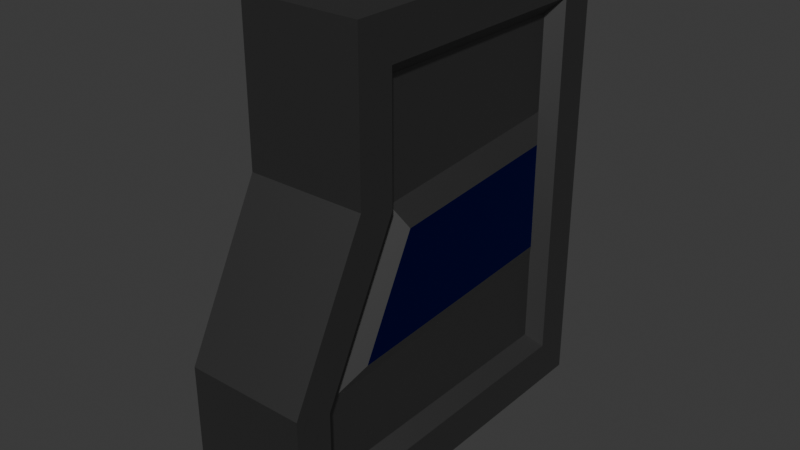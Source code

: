 # Source: Door1.blend  (saved by Blender 4.5.90; exported with 4.5.12 LTS)
import bpy
from mathutils import Matrix  # noqa: F401  (used for matrix-valued properties, if any)

bpy.ops.wm.read_factory_settings(use_empty=True)
scene = bpy.context.scene
scene.name = 'Scene'

# ---- collections
col_collection = bpy.data.collections.new('Collection'); scene.collection.children.link(col_collection)

# ---- materials (node trees are filled in below, after node groups)
mat_material = bpy.data.materials.new('Material')
mat_material.alpha_threshold = 0.0
mat_material.roughness = 0.5
mat_material.line_color = (0.0, 0.0, 0.0, 1.0)
mat_material_003 = bpy.data.materials.new('Material.003')

# ---- material node trees
mat_material.use_nodes = True; mat_material.node_tree.nodes.clear()
_N = mat_material.node_tree.nodes; _L = mat_material.node_tree.links
n0 = _N.new('ShaderNodeOutputMaterial'); n0.name = 'Material Output'; n0.location = (200, 100)
n1 = _N.new('ShaderNodeBsdfPrincipled'); n1.name = 'Principled BSDF'; n1.location = (-200, 100)
n1.inputs[0].default_value = (0.1859, 0.1859, 0.1859, 1.0)
n1.inputs[1].default_value = 1.0
n1.inputs[3].default_value = 1.45
_L.new(n1.outputs[0], n0.inputs[0])
n0.is_active_output = True
mat_material_003.use_nodes = True; mat_material_003.node_tree.nodes.clear()
_N = mat_material_003.node_tree.nodes; _L = mat_material_003.node_tree.links
n0 = _N.new('ShaderNodeBsdfPrincipled'); n0.name = 'Principled BSDF'; n0.location = (-200, 100)
n0.inputs[0].default_value = (0.0, 0.003487, 0.214, 1.0)
n0.inputs[1].default_value = 1.0
n1 = _N.new('ShaderNodeOutputMaterial'); n1.name = 'Material Output'; n1.location = (200, 100)
_L.new(n0.outputs[0], n1.inputs[0])
n1.is_active_output = True

# ---- world
world_world = bpy.data.worlds.new('World'); scene.world = world_world
world_world.use_nodes = True; world_world.node_tree.nodes.clear()
_N = world_world.node_tree.nodes; _L = world_world.node_tree.links
n0 = _N.new('ShaderNodeOutputWorld'); n0.name = 'World Output'; n0.location = (200, 100)
n1 = _N.new('ShaderNodeBackground'); n1.name = 'Background'; n1.location = (-200, 100)
n1.inputs[0].default_value = (0.05088, 0.05088, 0.05088, 1.0)
_L.new(n1.outputs[0], n0.inputs[0])
n0.is_active_output = True
world_world.color = (0.05088, 0.05088, 0.05088)
world_world.sun_shadow_jitter_overblur = 0.0

# ---- meshes
me_cube = bpy.data.meshes.new('Cube')
me_cube.from_pydata([(0.7632, 0.7463, 0.7463), (0.7632, 0.7463, -0.7463), (0.7632, -0.3461, 0.7463), (0.7632, -0.7463, -0.7463), (-0.7632, 0.7463, 0.7463), (-0.7632, 0.7463, -0.7463), (-0.7632, -0.3461, 0.7463), (-0.7632, -0.7463, -0.7463), (1.0, 0.8106, 0.3333), (1.0, 0.8106, -0.3333), (-1.0, -0.8106, -0.3858), (-1.0, -0.4104, 0.2809), (1.0, -0.4104, 0.2809), (1.0, -0.8106, -0.3858), (-1.0, 0.8106, 0.3333), (-1.0, 0.8106, -0.3333), (-1.0, 1.0, -1.0), (-1.0, -1.0, -1.0), (1.0, 1.0, -0.3333), (1.0, 1.0, -1.0), (-1.0, -0.5998, 0.3333), (-1.0, -0.5998, 1.0), (1.0, -1.0, -0.3333), (1.0, -1.0, -1.0), (-1.0, 1.0, -0.3333), (1.0, 1.0, 1.0), (1.0, -0.5998, 1.0), (-1.0, 1.0, 1.0), (1.0, 1.0, 0.3333), (-1.0, -1.0, -0.3333), (1.0, -0.5998, 0.3333), (-1.0, 1.0, 0.3333), (-1.0, 0.8106, -0.8106), (-1.0, -0.8106, -0.8106), (0.9771, 0.6481, -0.2396), (1.0, 0.8106, -0.8106), (-0.9771, -0.2884, 0.1683), (-1.0, -0.4104, 0.8106), (0.9771, -0.5677, -0.2969), (1.0, -0.8106, -0.8106), (-0.9771, 0.6481, -0.2396), (1.0, 0.8106, 0.8106), (1.0, -0.4104, 0.8106), (-1.0, 0.8106, 0.8106), (0.9771, 0.6481, 0.2286), (-0.9771, -0.5677, -0.2969), (0.9771, -0.2884, 0.1683), (-0.9771, 0.6481, 0.2286), (0.7632, 0.7463, -0.3333), (0.7632, -0.7463, -0.4036), (0.7632, 0.7463, 0.3333), (0.7632, -0.3461, 0.263), (-0.7632, -0.7463, -0.4036), (-0.7632, 0.7463, -0.3333), (-0.7632, -0.3461, 0.263), (-0.7632, 0.7463, 0.3333)], [], [(25, 27, 21, 26), (30, 26, 21, 20), (54, 6, 4, 55), (16, 19, 23, 17), (50, 0, 2, 51), (31, 27, 25, 28), (16, 24, 18, 19), (24, 31, 28, 18), (1, 48, 49, 3), (34, 44, 46, 38), (7, 52, 53, 5), (45, 36, 47, 40), (23, 22, 29, 17), (22, 30, 20, 29), (33, 32, 16, 17), (9, 35, 19, 18), (37, 11, 20, 21), (39, 13, 22, 23), (32, 15, 24, 16), (42, 41, 25, 26), (43, 37, 21, 27), (35, 39, 23, 19), (41, 8, 28, 25), (8, 9, 18, 28), (10, 33, 17, 29), (11, 10, 29, 20), (12, 42, 26, 30), (13, 12, 30, 22), (14, 43, 27, 31), (15, 14, 31, 24), (7, 5, 32, 33), (48, 1, 35, 9), (6, 54, 11, 37), (3, 49, 13, 39), (5, 53, 15, 32), (2, 0, 41, 42), (4, 6, 37, 43), (1, 3, 39, 35), (0, 50, 8, 41), (50, 48, 9, 8), (52, 7, 33, 10), (54, 52, 10, 11), (51, 2, 42, 12), (49, 51, 12, 13), (55, 4, 43, 14), (53, 55, 14, 15), (34, 38, 49, 48), (46, 44, 50, 51), (45, 40, 53, 52), (47, 36, 54, 55), (44, 34, 48, 50), (36, 45, 52, 54), (38, 46, 51, 49), (40, 47, 55, 53)])
me_cube.polygons.foreach_set('material_index', [0, 0, 0, 0, 0, 0, 0, 0, 0, 1, 0, 1, 0, 0, 0, 0, 0, 0, 0, 0, 0, 0, 0, 0, 0, 0, 0, 0, 0, 0, 0, 0, 0, 0, 0, 0, 0, 0, 0, 0, 0, 0, 0, 0, 0, 0, 0, 0, 0, 0, 0, 0, 0, 0])
_uv = me_cube.uv_layers.new(name='UVMap')
_uv.uv.foreach_set('vector', [0.625, 0.5, 0.875, 0.5, 0.875, 0.75, 0.625, 0.75, 0.5417, 0.75, 0.625, 0.75, 0.625, 1.0, 0.5417, 1.0, 0.5329, 0.0441, 0.5933, 0.04001, 0.5933, 0.2104, 0.5417, 0.2105, 0.125, 0.5, 0.375, 0.5, 0.375, 0.75, 0.125, 0.75, 0.5417, 0.5395, 0.5933, 0.5396, 0.5933, 0.71, 0.5329, 0.7059, 0.5417, 0.25, 0.625, 0.25, 0.625, 0.5, 0.5417, 0.5, 0.375, 0.25, 0.4583, 0.25, 0.4583, 0.5, 0.375, 0.5, 0.4583, 0.25, 0.5417, 0.25, 0.5417, 0.5, 0.4583, 0.5, 0.4067, 0.5317, 0.4583, 0.5316, 0.4495, 0.7139, 0.4067, 0.7178, 0.47, 0.5456, 0.5286, 0.5525, 0.521, 0.6909, 0.4629, 0.6979, 0.4067, 0.03218, 0.4495, 0.0361, 0.4583, 0.2184, 0.4067, 0.2183, 0.4629, 0.05209, 0.521, 0.05907, 0.5286, 0.1975, 0.47, 0.2044, 0.375, 0.75, 0.4583, 0.75, 0.4583, 1.0, 0.375, 1.0, 0.4583, 0.75, 0.5417, 0.75, 0.5417, 1.0, 0.4583, 1.0, 0.3987, 0.02367, 0.3987, 0.2263, 0.375, 0.25, 0.375, 0.0, 0.4583, 0.5237, 0.3987, 0.5237, 0.375, 0.5, 0.4583, 0.5, 0.6013, 0.02959, 0.5351, 0.03298, 0.5417, 0.0, 0.625, 0.0, 0.3987, 0.7263, 0.4518, 0.723, 0.4583, 0.75, 0.375, 0.75, 0.3987, 0.2263, 0.4583, 0.2263, 0.4583, 0.25, 0.375, 0.25, 0.6013, 0.7204, 0.6013, 0.5296, 0.625, 0.5, 0.625, 0.75, 0.6013, 0.2204, 0.6013, 0.02959, 0.625, 0.0, 0.625, 0.25, 0.3987, 0.5237, 0.3987, 0.7263, 0.375, 0.75, 0.375, 0.5, 0.6013, 0.5296, 0.5417, 0.5296, 0.5417, 0.5, 0.625, 0.5, 0.5417, 0.5296, 0.4583, 0.5237, 0.4583, 0.5, 0.5417, 0.5, 0.4518, 0.02704, 0.3987, 0.02367, 0.375, 0.0, 0.4583, 0.0, 0.5351, 0.03298, 0.4518, 0.02704, 0.4583, 0.0, 0.5417, 0.0, 0.5351, 0.717, 0.6013, 0.7204, 0.625, 0.75, 0.5417, 0.75, 0.4518, 0.723, 0.5351, 0.717, 0.5417, 0.75, 0.4583, 0.75, 0.5417, 0.2204, 0.6013, 0.2204, 0.625, 0.25, 0.5417, 0.25, 0.4583, 0.2263, 0.5417, 0.2204, 0.5417, 0.25, 0.4583, 0.25, 0.4067, 0.03218, 0.4067, 0.2183, 0.3987, 0.2263, 0.3987, 0.02367, 0.4583, 0.5316, 0.4067, 0.5317, 0.3987, 0.5237, 0.4583, 0.5237, 0.5933, 0.04001, 0.5329, 0.0441, 0.5351, 0.03298, 0.6013, 0.02959, 0.4067, 0.7178, 0.4495, 0.7139, 0.4518, 0.723, 0.3987, 0.7263, 0.4067, 0.2183, 0.4583, 0.2184, 0.4583, 0.2263, 0.3987, 0.2263, 0.5933, 0.71, 0.5933, 0.5396, 0.6013, 0.5296, 0.6013, 0.7204, 0.5933, 0.2104, 0.5933, 0.04001, 0.6013, 0.02959, 0.6013, 0.2204, 0.4067, 0.5317, 0.4067, 0.7178, 0.3987, 0.7263, 0.3987, 0.5237, 0.5933, 0.5396, 0.5417, 0.5395, 0.5417, 0.5296, 0.6013, 0.5296, 0.5417, 0.5395, 0.4583, 0.5316, 0.4583, 0.5237, 0.5417, 0.5296, 0.4495, 0.0361, 0.4067, 0.03218, 0.3987, 0.02367, 0.4518, 0.02704, 0.5329, 0.0441, 0.4495, 0.0361, 0.4518, 0.02704, 0.5351, 0.03298, 0.5329, 0.7059, 0.5933, 0.71, 0.6013, 0.7204, 0.5351, 0.717, 0.4495, 0.7139, 0.5329, 0.7059, 0.5351, 0.717, 0.4518, 0.723, 0.5417, 0.2105, 0.5933, 0.2104, 0.6013, 0.2204, 0.5417, 0.2204, 0.4583, 0.2184, 0.5417, 0.2105, 0.5417, 0.2204, 0.4583, 0.2263, 0.47, 0.5456, 0.4629, 0.6979, 0.4495, 0.7139, 0.4583, 0.5316, 0.521, 0.6909, 0.5286, 0.5525, 0.5417, 0.5395, 0.5329, 0.7059, 0.4629, 0.05209, 0.47, 0.2044, 0.4583, 0.2184, 0.4495, 0.0361, 0.5286, 0.1975, 0.521, 0.05907, 0.5329, 0.0441, 0.5417, 0.2105, 0.5286, 0.5525, 0.47, 0.5456, 0.4583, 0.5316, 0.5417, 0.5395, 0.521, 0.05907, 0.4629, 0.05209, 0.4495, 0.0361, 0.5329, 0.0441, 0.4629, 0.6979, 0.521, 0.6909, 0.5329, 0.7059, 0.4495, 0.7139, 0.47, 0.2044, 0.5286, 0.1975, 0.5417, 0.2105, 0.4583, 0.2184])
me_cube.materials.append(mat_material)
me_cube.materials.append(mat_material_003)
me_cube.use_mirror_vertex_groups = False
me_cube.update()

# ---- objects
ob_cube = bpy.data.objects.new('Cube', me_cube)

# ---- transforms, parenting, visibility, modifiers, constraints
ob_cube.location = (-1.149, 7.568, 10.5)
ob_cube.scale = (2.301, 7.585, 8.762)
ob_cube.lock_rotations_4d = False
ob_cube.empty_display_type = 'ARROWS'
ob_cube.lineart.crease_threshold = 0.0

# ---- collection membership
col_collection.objects.link(ob_cube)

# ---- scene / render settings (as saved in the file)
scene.frame_start = 1; scene.frame_end = 250; scene.frame_set(1)
scene.render.engine = 'BLENDER_EEVEE_NEXT'
bpy.context.view_layer.update()

# ---- added for rendering (the .blend has no active camera and no usable light): camera, sun
cam_auto = bpy.data.cameras.new('AutoCamera')
cam_auto.lens = 50.0
cam_auto.sensor_width = 36.0
cam_auto.clip_end = 1000.0
ob_auto_camera = bpy.data.objects.new('AutoCamera', cam_auto)
scene.collection.objects.link(ob_auto_camera)
ob_auto_camera.location = (20.7144, -18.6677, 27.9885)
ob_auto_camera.rotation_euler = (1.09748, -7.21219e-08, 0.694738)
scene.camera = ob_auto_camera
light_auto_sun = bpy.data.lights.new('AutoSun', 'SUN')
light_auto_sun.energy = 3.0
light_auto_sun.angle = 0.0523599
ob_auto_sun = bpy.data.objects.new('AutoSun', light_auto_sun)
scene.collection.objects.link(ob_auto_sun)
ob_auto_sun.rotation_euler = (0.872665, 0.174533, 0.523599)
bpy.context.view_layer.update()
